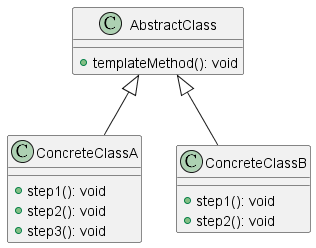

The diagram above was rendered by PlantUML. Its source (embedded in the PNG):
@startuml TemplateClass

class AbstractClass {
  +templateMethod(): void
}

class ConcreteClassA {
  +step1(): void
  +step2(): void
  +step3(): void
}

class ConcreteClassB {
  +step1(): void
  +step2(): void
}

AbstractClass <|-- ConcreteClassA
AbstractClass <|-- ConcreteClassB


@enduml